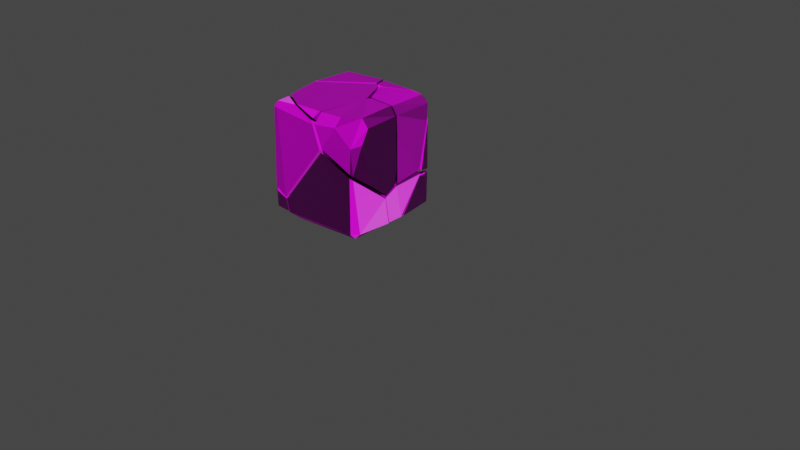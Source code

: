 # Source: crispy.blend  (saved by Blender 2.82.7; exported with 4.5.12 LTS)
import bpy
from mathutils import Matrix  # noqa: F401  (used for matrix-valued properties, if any)

bpy.ops.wm.read_factory_settings(use_empty=True)
scene = bpy.context.scene
scene.name = 'Scene'

# ---- collections
col_collection = bpy.data.collections.new('Collection'); scene.collection.children.link(col_collection)
col_help_design = bpy.data.collections.new('Help_design'); scene.collection.children.link(col_help_design)

# ---- images (referenced by path relative to the original .blend; pixels are not part of the script)
import os
ASSET_DIR = os.environ.get("B2B_ASSET_DIR", "")  # directory of the original .blend (textures are referenced by path, not embedded)
HERE = os.path.dirname(os.path.abspath(__file__))  # packed textures are extracted next to this script under _unpacked/

def load_image(name, relpath, width, height, colorspace="sRGB"):
    """Load a texture the original file referenced (path relative to the .blend, or extracted next to this script)."""
    p = next((c for c in (os.path.join(HERE, relpath), os.path.join(ASSET_DIR, relpath)) if relpath and os.path.exists(c)), "")
    if p:
        img = bpy.data.images.load(p, check_existing=True)
        img.name = name
    else:  # same state as the original file: an image datablock whose file is absent (Cycles renders it pink)
        img = bpy.data.images.new(name, width, height)
        img.source = "FILE"
        img.filepath = "//" + (relpath or name)
    img.colorspace_settings.name = colorspace
    return img
img_rock_jpg = load_image('rock.jpg', 'Textures/rock.jpg', 1024, 1024, 'sRGB')
img_specularmap_png = load_image('SpecularMap.png', 'Textures/SpecularMap.png', 1024, 1024, 'sRGB')
img_normalmap_png = load_image('NormalMap.png', 'Textures/NormalMap.png', 1024, 1024, 'sRGB')

# ---- materials (node trees are filled in below, after node groups)
mat_stone = bpy.data.materials.new('Stone')
mat_stone.use_transparent_shadow = False

# ---- material node trees
mat_stone.use_nodes = True; mat_stone.node_tree.nodes.clear()
_N = mat_stone.node_tree.nodes; _L = mat_stone.node_tree.links
n0 = _N.new('ShaderNodeOutputMaterial'); n0.name = 'Material Output'; n0.location = (300, 300)
n1 = _N.new('ShaderNodeBsdfPrincipled'); n1.name = 'Principled BSDF'; n1.location = (10, 300)
n1.distribution = 'GGX'
n1.subsurface_method = 'BURLEY'
n1.inputs[3].default_value = 1.45
n1.inputs[27].default_value = (0.0, 0.0, 0.0, 1.0)
n1.inputs[28].default_value = 1.0
n2 = _N.new('ShaderNodeTexImage'); n2.name = 'Image Texture'; n2.location = (-442, 399)
n2.image = img_rock_jpg
n2.interpolation = 'Closest'
n3 = _N.new('ShaderNodeTexImage'); n3.name = 'Image Texture.002'; n3.location = (-447, 131)
n3.image = img_specularmap_png
n4 = _N.new('ShaderNodeTexImage'); n4.name = 'Image Texture.001'; n4.location = (-647, -161)
n4.image = img_normalmap_png
n5 = _N.new('ShaderNodeNormalMap'); n5.name = 'Normal Map'; n5.location = (-279, -154)
_L.new(n1.outputs[0], n0.inputs[0])
_L.new(n2.outputs[0], n1.inputs[0])
_L.new(n4.outputs[0], n5.inputs[1])
_L.new(n3.outputs[0], n1.inputs[13])
_L.new(n5.outputs[0], n1.inputs[5])
n0.is_active_output = True

# ---- world
world_world = bpy.data.worlds.new('World'); scene.world = world_world
world_world.use_nodes = True; world_world.node_tree.nodes.clear()
_N = world_world.node_tree.nodes; _L = world_world.node_tree.links
n0 = _N.new('ShaderNodeOutputWorld'); n0.name = 'World Output'; n0.location = (300, 300)
n1 = _N.new('ShaderNodeBackground'); n1.name = 'Background'; n1.location = (10, 300)
n1.inputs[0].default_value = (0.05088, 0.05088, 0.05088, 1.0)
_L.new(n1.outputs[0], n0.inputs[0])
n0.is_active_output = True
world_world.color = (0.05088, 0.05088, 0.05088)
world_world.use_sun_shadow = False
world_world.sun_shadow_jitter_overblur = 0.0

# ---- meshes
me_cube_cell_063 = bpy.data.meshes.new('Cube_cell.063')
me_cube_cell_063.from_pydata([(0.04319, 0.03972, 0.7351), (-0.03106, -0.1493, 0.6955), (-0.2875, -0.02109, 0.7088), (-0.04456, 0.1719, 0.7595), (-0.002516, 0.1532, 0.755), (0.1629, -0.01742, 0.9454), (0.05775, 0.2654, 0.9569), (-0.3727, -0.2689, 0.9381), (-0.4351, -0.1743, 0.879), (0.05609, -0.3984, 0.9409), (0.02074, -0.4395, 0.8908), (0.01109, 0.2906, 0.9539), (0.1524, 0.04031, 0.9533), (-0.3969, 0.02022, 0.9558), (-0.4555, -0.03987, 0.8836), (-0.4643, -0.09069, 0.8021), (-0.1789, -0.4004, 0.9422)], [], [(10, 16, 7, 8, 15, 2, 1), (13, 14, 8, 7), (5, 9, 10, 1, 0), (4, 0, 1, 2, 3), (16, 10, 9), (13, 2, 15, 14), (8, 14, 15), (13, 12, 6, 11), (11, 6, 4, 3), (6, 12, 0, 4), (16, 12, 13, 7), (9, 5, 12, 16), (11, 3, 2, 13), (12, 5, 0)])
_k = set([(5, 9), (5, 12), (6, 11), (6, 12), (7, 8), (7, 16), (8, 15), (9, 10), (10, 16), (11, 13), (13, 14), (14, 15)])
me_cube_cell_063.attributes.new('sharp_edge', 'BOOLEAN', 'EDGE').data.foreach_set('value', [ (min(e.vertices), max(e.vertices)) in _k for e in me_cube_cell_063.edges])
_uv = me_cube_cell_063.uv_layers.new(name='UVMap')
_uv.uv.foreach_set('vector', [0.9256, 0.4196, 0.7512, 0.3919, 0.5926, 0.2752, 0.5551, 0.1744, 0.5482, 0.07597, 0.7128, 0.008147, 0.9256, 0.1222, 0.2915, 0.4106, 0.263, 0.4614, 0.1802, 0.4676, 0.1106, 0.4054, 0.2504, 0.6022, 0.2504, 0.9351, 0.2045, 0.9771, 0.006162, 0.7554, 0.04194, 0.5851, 0.7451, 0.5185, 0.8147, 0.4407, 0.9879, 0.424, 0.9879, 0.6654, 0.7465, 0.5573, 0.0318, 0.2692, -0.007048, 0.1352, 0.03679, 0.113, 0.7479, 0.5753, 0.5282, 0.6429, 0.6062, 0.4829, 0.6832, 0.5083, 0.1802, 0.4676, 0.263, 0.4614, 0.2311, 0.539, 0.2915, 0.4106, 0.33, 0.05578, 0.4783, 0.1221, 0.4942, 0.1536, 0.4977, 0.6486, 0.515, 0.6898, 0.3268, 0.7595, 0.3148, 0.7226, 0.515, 0.6898, 0.515, 0.8952, 0.3123, 0.8628, 0.3268, 0.7595, 0.0318, 0.2692, 0.33, 0.05578, 0.2915, 0.4106, 0.1106, 0.4054, 0.03679, 0.113, 0.2916, 0.04734, 0.33, 0.05578, 0.0318, 0.2692, 0.7653, 0.9867, 0.5879, 0.9006, 0.5282, 0.6429, 0.7479, 0.5753, 0.515, 0.8952, 0.505, 0.944, 0.3123, 0.8628])
me_cube_cell_063.materials.append(mat_stone)
me_cube_cell_063.use_remesh_fix_poles = True
me_cube_cell_063.use_remesh_preserve_attributes = False
me_cube_cell_063.use_mirror_vertex_groups = False
me_cube_cell_063.update()
me_cube_cell_064 = bpy.data.meshes.new('Cube_cell.064')
me_cube_cell_064.from_pydata([(-0.396, -0.3991, -0.0007369), (-0.3929, -0.447, 0.04004), (-0.4499, -0.3952, 0.04063), (-0.3354, -0.1318, 0.3799), (-0.1487, -0.2744, 0.2632), (-0.4523, -0.3984, 0.2076), (-0.2499, -0.4701, 0.04501), (-0.2818, -0.4639, 0.1458), (-0.1819, -0.4185, -0.002289), (-0.3148, 0.3826, -0.002264), (-0.3958, 0.3802, -0.001752), (-0.3476, 0.3957, 0.02513), (-0.4782, -0.2228, 0.3494), (-0.4361, 0.2518, 0.04643), (0.04257, -0.195, 0.001256), (-0.3854, -0.4478, 0.1738)], [], [(10, 9, 14, 8, 0), (0, 1, 2), (1, 15, 5, 2), (0, 8, 6, 1), (15, 7, 4, 3, 12, 5), (8, 14, 4, 7, 6), (12, 13, 2, 5), (10, 13, 12, 3, 11), (13, 10, 0, 2), (6, 7, 15, 1), (10, 11, 9), (14, 9, 11, 3, 4)])
_k = set([(5, 12), (5, 15), (6, 7), (6, 8), (7, 15), (8, 14), (9, 11), (9, 14), (10, 11), (10, 13), (12, 13)])
me_cube_cell_064.attributes.new('sharp_edge', 'BOOLEAN', 'EDGE').data.foreach_set('value', [ (min(e.vertices), max(e.vertices)) in _k for e in me_cube_cell_064.edges])
_uv = me_cube_cell_064.uv_layers.new(name='UVMap')
_uv.uv.foreach_set('vector', [0.9872, 0.586, 0.929, 0.5878, 0.6716, 0.1721, 0.8331, 0.0112, 0.9872, 0.02517, 0.9435, 0.7751, 0.8994, 0.7835, 0.915, 0.7309, 0.8994, 0.7835, 0.8071, 0.7692, 0.796, 0.7047, 0.915, 0.7309, 0.9435, 0.7751, 0.9435, 0.9297, 0.8901, 0.8841, 0.8994, 0.7835, 0.3924, 0.7227, 0.4303, 0.6544, 0.6119, 0.6987, 0.6119, 0.8874, 0.4912, 0.9152, 0.3894, 0.7872, 0.2052, 0.02698, 0.3513, 0.2021, 0.112, 0.2249, 0.07344, 0.04203, 0.1391, 0.00333, 0.6685, 0.5246, 0.3561, 0.3032, 0.797, 0.3009, 0.7982, 0.4223, 0.2644, 0.2627, 0.3561, 0.3032, 0.6685, 0.5246, 0.6216, 0.5369, 0.2705, 0.3067, 0.3561, 0.3032, 0.2644, 0.2627, 0.7988, 0.253, 0.797, 0.3009, 0.8901, 0.8841, 0.8156, 0.8518, 0.8071, 0.7692, 0.8994, 0.7835, 0.2644, 0.2627, 0.2705, 0.3067, 0.2116, 0.257, 0.3513, 0.2021, 0.3513, 0.6909, 0.3263, 0.7112, 0.008054, 0.3825, 0.112, 0.2249])
me_cube_cell_064.materials.append(mat_stone)
me_cube_cell_064.use_remesh_fix_poles = True
me_cube_cell_064.use_remesh_preserve_attributes = False
me_cube_cell_064.use_mirror_vertex_groups = False
me_cube_cell_064.update()
me_cube_cell_049 = bpy.data.meshes.new('Cube_cell.049')
me_cube_cell_049.from_pydata([(0.3938, 0.388, 0.9305), (0.4565, 0.3901, 0.8727), (0.07198, 0.05772, 0.7242), (0.03126, 0.1717, 0.7457), (0.1789, 0.04336, 0.9537), (0.4834, -0.009922, 0.3385), (0.2955, 0.3976, 0.94), (0.45, 0.3876, 0.7286), (0.3855, 0.4296, 0.8955), (0.4798, 0.2591, 0.3578), (0.07173, 0.2674, 0.9481), (0.4033, 0.02162, 0.9462), (0.4562, 0.01463, 0.8837), (0.4673, 0.007226, 0.7192)], [], [(5, 2, 3, 9), (11, 12, 1, 0), (6, 10, 4, 11, 0), (1, 7, 8, 0), (4, 10, 3, 2), (8, 6, 0), (4, 2, 13, 12, 11), (6, 8, 7, 9, 3, 10), (12, 13, 7, 1), (5, 9, 7, 13), (13, 2, 5)])
_k = set([(4, 10), (4, 11), (5, 13), (6, 8), (6, 10), (7, 8), (7, 9), (11, 12), (12, 13)])
me_cube_cell_049.attributes.new('sharp_edge', 'BOOLEAN', 'EDGE').data.foreach_set('value', [ (min(e.vertices), max(e.vertices)) in _k for e in me_cube_cell_049.edges])
_uv = me_cube_cell_049.uv_layers.new(name='UVMap')
_uv.uv.foreach_set('vector', [0.2635, 0.5732, 0.3511, 0.1145, 0.4475, 0.08421, 0.4852, 0.5756, 0.5455, 0.945, 0.4718, 0.9487, 0.4789, 0.6553, 0.5455, 0.6424, 0.6087, 0.9013, 0.7055, 0.7116, 0.8944, 0.7893, 0.9223, 0.9727, 0.6209, 0.982, 0.4789, 0.6553, 0.3669, 0.63, 0.5172, 0.5995, 0.5455, 0.6424, 0.8944, 0.7893, 0.7055, 0.7116, 0.8227, 0.5658, 0.9223, 0.5827, 0.5756, 0.9814, 0.6087, 0.9013, 0.6209, 0.982, 0.1678, 0.01514, 0.3511, 0.1145, 0.08973, 0.3121, 0.01733, 0.1973, 0.02217, 0.13, 0.5657, 0.3781, 0.5529, 0.2924, 0.6572, 0.183, 0.9382, 0.02252, 0.8654, 0.51, 0.6839, 0.5552, 0.4718, 0.9487, 0.3348, 0.9447, 0.3669, 0.63, 0.4789, 0.6553, 0.01803, 0.9353, 0.05081, 0.7137, 0.3669, 0.63, 0.3348, 0.9447, 0.08973, 0.3121, 0.3511, 0.1145, 0.2635, 0.5732])
me_cube_cell_049.materials.append(mat_stone)
me_cube_cell_049.use_remesh_fix_poles = True
me_cube_cell_049.use_remesh_preserve_attributes = False
me_cube_cell_049.use_mirror_vertex_groups = False
me_cube_cell_049.update()
me_cube_cell_050 = bpy.data.meshes.new('Cube_cell.050')
me_cube_cell_050.from_pydata([(-0.3668, -0.4355, 0.8797), (-0.3745, -0.4064, 0.9254), (-0.4571, -0.2154, 0.3698), (-0.1436, -0.286, 0.2806), (0.06478, -0.2704, 0.5451), (-0.3362, -0.1429, 0.4093), (-0.3358, -0.02926, 0.6781), (-0.03286, -0.17, 0.6951), (-0.2979, -0.03776, 0.7037), (-0.3706, -0.2937, 0.9294), (-0.1932, -0.4075, 0.937), (-0.4071, -0.4212, 0.8741), (0.0348, -0.4627, 0.8509), (0.1121, -0.4748, 0.6681), (-0.4354, -0.193, 0.8773), (-0.4083, -0.3986, 0.8918), (-0.4595, -0.06317, 0.749), (0.01095, -0.4513, 0.8777), (-0.2826, -0.4664, 0.1598), (-0.417, -0.4328, 0.2)], [], [(16, 2, 19, 11), (0, 1, 11), (1, 9, 14, 15), (18, 13, 12, 0, 19), (2, 5, 3, 18, 19), (0, 11, 19), (13, 18, 3, 4), (16, 6, 5, 2), (12, 17, 10, 1, 0), (9, 10, 17, 7, 8, 6, 16, 14), (10, 9, 1), (4, 7, 17, 12, 13), (4, 3, 5, 6, 8, 7), (15, 11, 1), (14, 16, 11, 15)])
_k = set([(9, 10), (9, 14), (10, 17), (11, 15), (11, 19), (12, 13), (12, 17), (13, 18), (14, 16), (18, 19)])
me_cube_cell_050.attributes.new('sharp_edge', 'BOOLEAN', 'EDGE').data.foreach_set('value', [ (min(e.vertices), max(e.vertices)) in _k for e in me_cube_cell_050.edges])
_uv = me_cube_cell_050.uv_layers.new(name='UVMap')
_uv.uv.foreach_set('vector', [0.1753, 0.3975, 0.2314, 0.1435, 0.3618, 0.02826, 0.3451, 0.5002, 0.403, 0.5056, 0.396, 0.5451, 0.3451, 0.5002, 0.396, 0.5451, 0.292, 0.5605, 0.233, 0.4939, 0.3328, 0.5131, 0.4656, 0.006535, 0.7358, 0.3549, 0.6819, 0.4837, 0.403, 0.5056, 0.3618, 0.02826, 0.07509, 1.348, -0.001194, 1.412, -0.1487, 1.304, -0.07498, 1.144, 0.02132, 1.165, 0.403, 0.5056, 0.3451, 0.5002, 0.3618, 0.02826, 0.663, 1.344, 0.5858, 1.778, 0.4816, 1.635, 0.5084, 1.406, 0.1335, 1.623, 0.03238, 1.605, -0.001194, 1.412, 0.07509, 1.348, 0.6819, 0.4837, 0.6649, 0.507, 0.5241, 0.5547, 0.396, 0.5451, 0.403, 0.5056, 0.327, 0.9344, 0.2055, 1.013, 0.05757, 1.027, 0.06754, 0.796, 0.2504, 0.708, 0.2736, 0.6861, 0.3651, 0.7274, 0.3651, 0.8535, 0.5241, 0.5547, 0.3971, 0.6236, 0.396, 0.5451, 0.5084, 1.406, 0.439, 1.284, 0.6481, 1.184, 0.658, 1.208, 0.663, 1.344, -0.2894, 1.494, -0.1487, 1.304, -0.001194, 1.412, 0.03238, 1.605, 0.005961, 1.624, -0.2023, 1.611, 0.3328, 0.5131, 0.3451, 0.5002, 0.396, 0.5451, 0.233, 0.4939, 0.1753, 0.3975, 0.3451, 0.5002, 0.3328, 0.5131])
me_cube_cell_050.materials.append(mat_stone)
me_cube_cell_050.use_remesh_fix_poles = True
me_cube_cell_050.use_remesh_preserve_attributes = False
me_cube_cell_050.use_mirror_vertex_groups = False
me_cube_cell_050.update()
me_cube_cell_053 = bpy.data.meshes.new('Cube_cell.053')
me_cube_cell_053.from_pydata([(-0.3879, 0.4059, 0.9385), (-0.387, 0.4687, 0.8782), (-0.4345, 0.4041, 0.8761), (-0.04095, 0.2083, 0.77), (-0.295, 0.01794, 0.7138), (-0.3311, 0.01487, 0.6984), (-0.3795, 0.4687, 0.5357), (-0.285, 0.469, 0.5019), (-0.4411, 0.4086, 0.5655), (-0.0201, 0.4087, 0.9537), (-0.4596, -0.024, 0.8812), (-0.153, 0.4687, 0.5595), (-0.3099, 0.4692, 0.501), (-0.05534, 0.4687, 0.8884), (0.00241, 0.3132, 0.9553), (-0.399, 0.04013, 0.9547), (-0.4707, -0.06347, 0.8012), (-0.4627, -0.0336, 0.7566)], [], [(2, 10, 15, 0), (0, 1, 2), (15, 14, 9, 0), (11, 7, 12, 6), (1, 6, 8, 2), (8, 10, 2), (13, 9, 14, 3, 11), (9, 13, 1), (17, 8, 6, 12, 7, 5), (4, 5, 7, 11, 3), (16, 17, 5, 4), (4, 3, 14, 15, 10, 16), (0, 9, 1), (17, 16, 10, 8), (13, 11, 6, 1)])
_k = set([(6, 8), (6, 12), (7, 11), (7, 12), (8, 17), (9, 13), (9, 14), (10, 15), (10, 16), (11, 13), (14, 15), (16, 17)])
me_cube_cell_053.attributes.new('sharp_edge', 'BOOLEAN', 'EDGE').data.foreach_set('value', [ (min(e.vertices), max(e.vertices)) in _k for e in me_cube_cell_053.edges])
_uv = me_cube_cell_053.uv_layers.new(name='UVMap')
_uv.uv.foreach_set('vector', [0.9859, 0.9916, 0.6229, 0.994, 0.676, 0.9259, 0.9807, 0.9347, 0.9807, 0.9347, 1.05, 0.9333, 0.9859, 0.9916, 0.676, 0.9259, 0.8518, 0.6542, 0.9158, 0.6687, 0.9807, 0.9347, -0.2752, 0.1283, -0.1591, 0.08061, -0.1374, 0.08029, -0.07739, 0.1119, 0.5381, 0.9381, 0.2398, 0.9495, 0.264, 0.874, 0.5347, 0.8683, 0.264, 0.874, 0.5362, 0.4946, 0.5347, 0.8683, 0.4359, 0.08642, 0.4877, 0.1514, 0.4782, 0.2364, 0.298, 0.2944, 0.1425, 0.02892, 0.9158, 0.6687, 0.9748, 0.705, 1.05, 0.9333, 0.6582, 0.2474, 0.7775, 0.6502, 0.7494, 0.7244, 0.6897, 0.7566, 0.6687, 0.7621, 0.5654, 0.3416, 0.06794, 0.4556, 0.03366, 0.457, 0.01712, 0.02426, 0.1425, 0.02892, 0.298, 0.2944, 0.6526, 0.2004, 0.6582, 0.2474, 0.5654, 0.3416, 0.5311, 0.34, 0.8279, 0.2789, 0.8694, 0.04996, 1.01, -0.01865, 1.01, 0.3317, 0.9558, 0.3941, 0.895, 0.4167, 0.9807, 0.9347, 0.9158, 0.6687, 1.05, 0.9333, 0.4275, 0.487, 0.4661, 0.4596, 0.5362, 0.4946, 0.264, 0.874, -0.3665, 0.4129, -0.2752, 0.1283, -0.07739, 0.1119, -0.07739, 0.4104])
me_cube_cell_053.materials.append(mat_stone)
me_cube_cell_053.use_remesh_fix_poles = True
me_cube_cell_053.use_remesh_preserve_attributes = False
me_cube_cell_053.use_mirror_vertex_groups = False
me_cube_cell_053.update()
me_cube_cell_054 = bpy.data.meshes.new('Cube_cell.054')
me_cube_cell_054.from_pydata([(0.06823, 0.02716, 0.7353), (-0.002791, -0.1648, 0.7049), (0.2106, 0.02129, 0.9588), (0.4057, -0.0008546, 0.9541), (0.4642, -0.007103, 0.8881), (0.4821, -0.01828, 0.4477), (0.4884, -0.1523, 0.2934), (0.4867, -0.05282, 0.336), (0.4644, -0.3232, 0.884), (0.3955, -0.3094, 0.9452), (0.271, -0.4013, 0.9482), (0.2503, -0.4482, 0.8722), (0.1832, -0.003949, 0.9604), (0.04893, -0.4552, 0.8523), (0.07746, -0.4025, 0.9426), (0.4689, -0.3974, 0.7738), (0.3962, -0.4426, 0.7403), (0.1364, -0.4749, 0.6852), (0.3972, -0.4557, 0.5411), (0.4136, -0.4398, 0.5226), (0.1031, -0.2588, 0.5545), (0.4843, -0.2791, 0.3944), (0.4771, -0.338, 0.5707), (0.4721, -0.1918, 0.6941)], [], [(14, 12, 0, 1), (4, 8, 23), (15, 16, 18, 19), (16, 15, 8, 9), (4, 3, 9, 8), (1, 0, 7, 6, 20), (2, 3, 4, 5, 0, 12), (11, 10, 14, 13), (18, 17, 20, 21, 19), (18, 16, 11, 13, 17), (3, 2, 12, 14, 10, 9), (7, 0, 5), (17, 13, 1, 20), (21, 22, 15, 19), (22, 5, 23), (11, 16, 9, 10), (15, 22, 23, 8), (21, 20, 6), (7, 5, 22, 21, 6), (5, 4, 23), (13, 14, 1)])
_k = set([(2, 3), (2, 12), (3, 4), (4, 5), (5, 7), (6, 7), (6, 21), (8, 9), (8, 15), (9, 10), (10, 11), (11, 16), (12, 14), (13, 14), (13, 17), (15, 16), (17, 18), (19, 21)])
me_cube_cell_054.attributes.new('sharp_edge', 'BOOLEAN', 'EDGE').data.foreach_set('value', [ (min(e.vertices), max(e.vertices)) in _k for e in me_cube_cell_054.edges])
_uv = me_cube_cell_054.uv_layers.new(name='UVMap')
_uv.uv.foreach_set('vector', [0.2798, 0.7227, 0.5702, 0.656, 0.605, 0.8365, 0.4653, 0.8895, 0.6695, 0.4008, 0.4412, 0.4014, 0.534, 0.2628, 0.3744, 0.3338, 0.3002, 0.3119, 0.3056, 0.1684, 0.3232, 0.1563, 0.3002, 0.3119, 0.3744, 0.3338, 0.3234, 0.3864, 0.3469, 0.4829, 0.5731, 0.4318, 0.5776, 0.4955, 0.3469, 0.4829, 0.3234, 0.3864, 0.9913, 0.5969, 1.147, 0.5918, 1.147, 1.023, 1.071, 1.055, 0.9501, 0.7363, 0.818, 0.007116, 0.9595, 0.01663, 0.9998, 0.06609, 0.9998, 0.3843, 0.7085, 0.164, 0.792, 0.0001912, 0.1944, 0.4037, 0.213, 0.4667, 0.07249, 0.4681, 0.05435, 0.3919, 0.7948, 0.9311, 0.7738, 0.7103, 0.9501, 0.7363, 0.9512, 1.03, 0.8091, 0.9477, 0.3056, 0.1684, 0.3002, 0.3119, 0.1944, 0.4037, 0.05435, 0.3919, 0.1124, 0.2678, 0.5776, 0.4955, 0.589, 0.6368, 0.5702, 0.656, 0.2798, 0.7227, 0.2855, 0.5831, 0.3469, 0.4829, 0.9996, 0.4687, 0.7085, 0.164, 0.9998, 0.3843, 0.7738, 0.7103, 0.7547, 0.575, 0.9913, 0.5969, 0.9501, 0.7363, 0.4675, 0.04741, 0.4272, 0.1754, 0.3864, 0.3226, 0.3408, 0.1401, 0.4272, 0.1754, 0.6564, 0.0828, 0.534, 0.2628, 0.1944, 0.4037, 0.3002, 0.3119, 0.3469, 0.4829, 0.213, 0.4667, 0.3864, 0.3226, 0.4272, 0.1754, 0.534, 0.2628, 0.4412, 0.4014, 0.9512, 1.03, 0.9501, 0.7363, 1.071, 1.055, 0.6301, 0.002488, 0.6564, 0.0828, 0.4272, 0.1754, 0.4675, 0.04741, 0.5578, -0.0271, 0.6564, 0.0828, 0.6695, 0.4008, 0.534, 0.2628, 0.7547, 0.575, 0.763, 0.4974, 0.9913, 0.5969])
me_cube_cell_054.materials.append(mat_stone)
me_cube_cell_054.use_remesh_fix_poles = True
me_cube_cell_054.use_remesh_preserve_attributes = False
me_cube_cell_054.use_mirror_vertex_groups = False
me_cube_cell_054.update()
me_cube_cell_055 = bpy.data.meshes.new('Cube_cell.055')
me_cube_cell_055.from_pydata([(0.4085, 0.3919, -0.002323), (0.3926, 0.446, 0.02803), (0.4521, 0.3903, 0.02838), (0.3842, 0.467, 0.2548), (0.2069, 0.4721, 0.03286), (0.3097, 0.4628, 0.2206), (0.2322, 0.4, -0.004346), (0.2139, 0.4364, 0.00341), (0.451, 0.3992, 0.2747), (0.4678, 0.3402, 0.2909), (0.4652, 0.2863, 0.2934), (0.4204, 0.1215, -0.003478), (0.4917, 0.04767, 0.03852)], [], [(2, 12, 11, 0), (0, 1, 2), (0, 6, 7, 4, 1), (10, 9, 3, 5), (9, 8, 3), (11, 6, 0), (4, 5, 3, 1), (3, 8, 2, 1), (12, 2, 8, 9, 10), (4, 7, 6, 11, 12, 10, 5)])
_k = set([(3, 5), (3, 8), (4, 5), (4, 7), (6, 7), (6, 11), (8, 9), (9, 10), (10, 12), (11, 12)])
me_cube_cell_055.attributes.new('sharp_edge', 'BOOLEAN', 'EDGE').data.foreach_set('value', [ (min(e.vertices), max(e.vertices)) in _k for e in me_cube_cell_055.edges])
_uv = me_cube_cell_055.uv_layers.new(name='UVMap')
_uv.uv.foreach_set('vector', [0.8902, 0.4153, 0.6635, 0.4335, 0.714, 0.3806, 0.8893, 0.3805, 0.8893, 0.3805, 0.9309, 0.3784, 0.8902, 0.4153, 0.8893, 0.3805, 0.9068, 0.2664, 0.933, 0.2567, 0.9645, 0.2566, 0.9309, 0.3784, 0.4228, 0.6011, 0.4548, 0.661, 0.4233, 0.8549, 0.3287, 0.8962, 0.3623, 0.3248, 0.4093, 0.303, 0.486, 0.3052, 0.714, 0.3806, 0.9068, 0.2664, 0.8893, 0.3805, 0.8261, 0.945, 0.5866, 0.8215, 0.5401, 0.7293, 0.8261, 0.7091, 0.486, 0.3052, 0.4093, 0.303, 0.4063, 0.1152, 0.4739, 0.1166, 0.1302, 0.119, 0.4063, 0.1152, 0.4093, 0.303, 0.3623, 0.3248, 0.3191, 0.3258, 0.07335, 0.9825, 0.03157, 0.941, 0.01915, 0.8905, 0.0132, 0.4675, 0.06844, 0.3395, 0.4228, 0.6011, 0.3287, 0.8962])
me_cube_cell_055.materials.append(mat_stone)
me_cube_cell_055.use_remesh_fix_poles = True
me_cube_cell_055.use_remesh_preserve_attributes = False
me_cube_cell_055.use_mirror_vertex_groups = False
me_cube_cell_055.update()
me_cube_cell_056 = bpy.data.meshes.new('Cube_cell.056')
me_cube_cell_056.from_pydata([(0.1602, 0.4746, 0.0328), (-0.312, -0.1155, 0.3933), (-0.1204, -0.266, 0.2712), (-0.01563, 0.1823, 0.7362), (0.0859, -0.2521, 0.527), (-0.2713, -0.01935, 0.6897), (-0.01457, -0.1464, 0.6759), (0.072, 0.04275, 0.7069), (0.2878, 0.4607, 0.2224), (-0.2917, 0.4529, 0.03824), (-0.1367, 0.4776, 0.5225), (-0.286, 0.4605, 0.4753), (0.179, 0.3971, -0.002472), (0.476, 0.2784, 0.317), (0.4902, 0.02635, 0.04087), (0.4786, -0.1448, 0.2623), (-0.2685, 0.394, -0.00236), (0.4846, -0.02186, 0.3191), (0.4851, -0.1129, 0.04309), (0.4141, -0.1201, -0.002198), (0.3962, 0.1249, -0.003368), (0.04088, -0.1398, -0.00288), (0.1441, 0.2247, 0.5803), (0.1568, 0.1745, 0.5916)], [], [(4, 2, 21), (11, 9, 16, 1, 5), (7, 6, 4, 15, 17), (7, 17, 13, 23), (0, 12, 16, 9), (5, 3, 10, 11), (1, 2, 4, 6, 5), (13, 14, 20, 12, 0, 8), (5, 6, 7, 3), (20, 14, 18, 19), (0, 9, 11, 10, 8), (21, 16, 12, 20, 19), (14, 13, 17), (16, 21, 2, 1), (8, 10, 3, 22), (13, 8, 22), (7, 23, 22, 3), (13, 22, 23), (18, 14, 17, 15), (15, 4, 21, 19, 18)])
_k = set([(0, 8), (8, 10), (9, 11), (9, 16), (10, 11), (12, 20), (13, 14), (13, 17), (13, 23), (14, 20), (15, 17), (15, 18), (16, 21), (18, 19), (19, 21)])
me_cube_cell_056.attributes.new('sharp_edge', 'BOOLEAN', 'EDGE').data.foreach_set('value', [ (min(e.vertices), max(e.vertices)) in _k for e in me_cube_cell_056.edges])
_uv = me_cube_cell_056.uv_layers.new(name='UVMap')
_uv.uv.foreach_set('vector', [0.477, 0.07289, 0.5535, 0.2244, 0.4598, 0.3726, 0.741, 0.1432, 0.9276, 0.0002373, 0.9657, 0.01355, 0.9657, 0.3611, 0.8067, 0.418, 0.181, 0.3174, 0.08071, 0.3642, 0.0002373, 0.2758, 0.0642, 0.0002373, 0.1412, 0.01749, 0.181, 0.3174, 0.1412, 0.01749, 0.3147, 0.02323, 0.2504, 0.2494, 0.542, 0.6128, 0.5339, 0.5644, 0.7854, 0.5757, 0.7965, 0.6165, 0.1689, 0.5044, 0.2468, 0.3577, 0.4386, 0.3797, 0.4593, 0.4673, 0.6975, 0.2078, 0.5535, 0.2244, 0.477, 0.07289, 0.575, 0.0002373, 0.7405, 0.02874, 0.4385, 0.9612, 0.6402, 1.188, 0.5365, 1.24, 0.2569, 1.28, 0.1926, 1.251, 0.2414, 1.071, 0.1689, 0.5044, 0.08071, 0.3642, 0.181, 0.3174, 0.2468, 0.3577, 0.1954, 0.634, 0.2492, 0.579, 0.3241, 0.5817, 0.3273, 0.627, 0.542, 0.6128, 0.7965, 0.6165, 0.7926, 0.8625, 0.7081, 0.8889, 0.4696, 0.7193, 0.334, 0.8278, 0.04382, 0.9884, 0.04685, 0.7479, 0.1954, 0.634, 0.3273, 0.627, 0.6402, 1.188, 0.4385, 0.9612, 0.6821, 0.9627, 0.7405, 0.5573, 0.4598, 0.3726, 0.5535, 0.2244, 0.6975, 0.2078, 0.4593, 0.08714, 0.4386, 0.3797, 0.2468, 0.3577, 0.2788, 0.2526, 0.3147, 0.02323, 0.4593, 0.08714, 0.2788, 0.2526, 0.181, 0.3174, 0.2504, 0.2494, 0.2788, 0.2526, 0.2468, 0.3577, 0.3147, 0.02323, 0.2788, 0.2526, 0.2504, 0.2494, 0.7532, 1.187, 0.6402, 1.188, 0.6821, 0.9627, 0.7813, 1.01, 0.8162, 0.798, 1.041, 0.6649, 1.041, 0.957, 0.8403, 0.943, 0.8034, 0.9165])
me_cube_cell_056.materials.append(mat_stone)
me_cube_cell_056.use_remesh_fix_poles = True
me_cube_cell_056.use_remesh_preserve_attributes = False
me_cube_cell_056.use_mirror_vertex_groups = False
me_cube_cell_056.update()
me_cube_cell_057 = bpy.data.meshes.new('Cube_cell.057')
me_cube_cell_057.from_pydata([(-0.4345, 0.4016, 0.04615), (-0.3814, 0.4466, 0.04887), (-0.3837, -0.1098, 0.407), (-0.3641, 0.006511, 0.6659), (-0.3095, 0.4462, 0.4801), (-0.382, 0.4515, 0.516), (-0.4439, 0.4033, 0.5476), (-0.4098, 0.4073, 0.004478), (-0.4409, 0.2901, 0.05506), (-0.2951, 0.4108, 0.004302), (-0.3156, 0.4507, 0.03908), (-0.4666, -0.04133, 0.7375), (-0.4788, -0.1903, 0.3708)], [], [(7, 8, 0), (12, 11, 6), (7, 0, 1), (11, 12, 2, 3), (6, 5, 1, 0), (10, 4, 3, 2, 9), (1, 5, 4, 10), (10, 9, 7, 1), (4, 5, 6, 11, 3), (7, 9, 2, 12, 8), (8, 12, 6, 0)])
_k = set([(4, 5), (4, 10), (5, 6), (6, 11), (7, 8), (7, 9), (9, 10)])
me_cube_cell_057.attributes.new('sharp_edge', 'BOOLEAN', 'EDGE').data.foreach_set('value', [ (min(e.vertices), max(e.vertices)) in _k for e in me_cube_cell_057.edges])
_uv = me_cube_cell_057.uv_layers.new(name='UVMap')
_uv.uv.foreach_set('vector', [-0.296, 0.7889, -0.3797, 0.7467, -0.3001, 0.7543, -0.7198, 0.5161, -0.6092, 0.2562, -0.2938, 0.3966, 0.9773, 0.02024, 0.9998, 0.05718, 0.9412, 0.06239, 0.1063, 0.5937, 0.1063, 0.9269, 0.01259, 0.8707, 0.0001886, 0.6317, 0.9998, 0.479, 0.9342, 0.4516, 0.9412, 0.06239, 0.9998, 0.05718, 0.7135, 0.6242, 0.4244, 0.3914, 0.5264, 0.0001886, 0.7598, 0.05364, 0.7598, 0.6124, 0.9412, 0.06239, 0.9342, 0.4516, 0.8716, 0.4188, 0.8873, 0.04927, 0.8873, 0.04927, 0.8799, 0.0001886, 0.9773, 0.02024, 0.9412, 0.06239, 0.9844, 0.9538, 0.9174, 0.9403, 0.8716, 0.8859, 0.8962, 0.4793, 0.9844, 0.5495, 0.7754, 0.01254, 0.8712, 0.0001886, 0.8712, 0.559, 0.7729, 0.6067, 0.7601, 0.122, -0.3797, 0.7467, -0.7198, 0.5161, -0.2938, 0.3966, -0.3001, 0.7543])
me_cube_cell_057.materials.append(mat_stone)
me_cube_cell_057.use_remesh_fix_poles = True
me_cube_cell_057.use_remesh_preserve_attributes = False
me_cube_cell_057.use_mirror_vertex_groups = False
me_cube_cell_057.update()
me_cube_cell_058 = bpy.data.meshes.new('Cube_cell.058')
me_cube_cell_058.from_pydata([(-0.011, 0.208, 0.759), (0.3849, 0.4685, 0.2849), (-0.03641, 0.462, 0.8853), (0.01892, 0.3098, 0.9505), (0.4747, 0.2944, 0.3386), (-0.1219, 0.4801, 0.547), (0.2949, 0.4708, 0.2432), (0.4508, 0.4007, 0.3164), (-0.002808, 0.406, 0.948), (0.4481, 0.3988, 0.7281), (0.2886, 0.4012, 0.9393), (0.3821, 0.4345, 0.8921), (0.07074, 0.2822, 0.9514), (0.1296, 0.4645, 0.6488), (0.4569, 0.3641, 0.5987), (0.4489, 0.3994, 0.6001), (0.3832, 0.4472, 0.6655)], [], [(11, 9, 15, 16), (10, 12, 0, 11), (12, 10, 8, 3), (12, 3, 0), (5, 6, 7, 4, 0), (4, 7, 15, 14), (2, 11, 16, 13), (6, 1, 7), (5, 0, 3, 8, 2), (2, 8, 10), (11, 2, 10), (5, 13, 1, 6), (9, 11, 0, 4), (16, 15, 7, 1), (13, 5, 2), (14, 15, 9), (13, 16, 1)])
_k = set([(1, 6), (1, 7), (2, 5), (2, 8), (3, 8), (3, 12), (4, 7), (4, 14), (5, 6), (9, 11), (9, 14), (10, 11), (10, 12)])
me_cube_cell_058.attributes.new('sharp_edge', 'BOOLEAN', 'EDGE').data.foreach_set('value', [ (min(e.vertices), max(e.vertices)) in _k for e in me_cube_cell_058.edges])
_uv = me_cube_cell_058.uv_layers.new(name='UVMap')
_uv.uv.foreach_set('vector', [0.07002, 0.4781, 0.01468, 0.3609, 0.01288, 0.2689, 0.07211, 0.315, 0.854, 0.6627, 0.7819, 0.8447, 0.6077, 0.8873, 0.8475, 0.565, 0.7819, 0.8447, 0.854, 0.6627, 0.8826, 0.9163, 0.7959, 0.8895, 0.7819, 0.8447, 0.7959, 0.8895, 0.6077, 0.8873, 0.9998, 0.02197, 0.9998, 0.3928, 0.8961, 0.4771, 0.8181, 0.4595, 0.7403, 0.0001508, -0.06944, 0.08285, 0.008406, 0.06491, 0.01288, 0.2689, -0.01315, 0.2685, 0.3716, 0.4776, 0.07002, 0.4781, 0.07211, 0.315, 0.255, 0.3055, 0.9998, 0.3928, 0.9641, 0.4545, 0.8961, 0.4771, 0.1954, 0.5614, 0.1954, 0.8218, 0.04137, 0.8541, 0.0001508, 0.7964, 0.01128, 0.7323, 0.3716, 0.4776, 0.384, 0.5168, 0.1351, 0.523, 0.07002, 0.4781, 0.3716, 0.4776, 0.1351, 0.523, 0.4372, 0.2351, 0.255, 0.3055, 0.07588, 0.0409, 0.1411, 0.01198, 0.7205, 0.4795, 0.8475, 0.565, 0.6077, 0.8873, 0.3917, 0.3809, 0.07211, 0.315, 0.01288, 0.2689, 0.008406, 0.06491, 0.07588, 0.0409, 0.255, 0.3055, 0.4372, 0.2351, 0.3716, 0.4776, -0.01315, 0.2685, 0.01288, 0.2689, 0.01468, 0.3609, 0.255, 0.3055, 0.07211, 0.315, 0.07588, 0.0409])
me_cube_cell_058.materials.append(mat_stone)
me_cube_cell_058.use_remesh_fix_poles = True
me_cube_cell_058.use_remesh_preserve_attributes = False
me_cube_cell_058.use_mirror_vertex_groups = False
me_cube_cell_058.update()
me_cube_cell_060 = bpy.data.meshes.new('Cube_cell.060')
me_cube_cell_060.from_pydata([(0.4064, -0.4211, -0.003183), (0.4576, -0.4205, 0.04804), (0.4077, -0.473, 0.04836), (-0.1081, -0.2998, 0.2689), (0.1036, -0.2829, 0.5186), (0.4952, -0.1684, 0.2692), (0.07161, -0.2224, 0.00616), (0.1616, -0.4951, 0.6516), (0.1383, -0.4898, 0.6584), (0.4236, -0.4499, 0.4978), (-0.2231, -0.489, 0.05036), (0.4865, -0.1586, 0.2679), (0.4921, -0.1283, 0.0436), (0.4214, -0.1391, -0.002889), (0.4056, -0.4679, 0.5144), (-0.1535, -0.4387, -0.001377), (-0.2573, -0.4814, 0.1528)], [], [(14, 7, 8, 16, 10, 2), (9, 14, 2, 1), (5, 9, 1, 12, 11), (0, 1, 2), (10, 15, 0, 2), (10, 16, 3, 6, 15), (13, 0, 15, 6), (11, 12, 13, 6, 3, 4), (13, 12, 1, 0), (8, 4, 3, 16), (8, 7, 14, 9, 5, 11, 4)])
_k = set([(5, 9), (5, 11), (6, 13), (6, 15), (7, 8), (7, 14), (8, 16), (9, 14), (10, 15), (10, 16), (11, 12), (12, 13)])
me_cube_cell_060.attributes.new('sharp_edge', 'BOOLEAN', 'EDGE').data.foreach_set('value', [ (min(e.vertices), max(e.vertices)) in _k for e in me_cube_cell_060.edges])
_uv = me_cube_cell_060.uv_layers.new(name='UVMap')
_uv.uv.foreach_set('vector', [0.1033, 0.4754, 0.005254, 0.2993, 0.0002301, 0.2823, 0.3638, 0.0002301, 0.4373, 0.02483, 0.4373, 0.477, 0.6823, 0.4774, 0.7006, 0.4655, 0.7006, 0.7995, 0.6487, 0.7995, 0.4703, 0.6362, 0.6823, 0.4774, 0.6487, 0.7995, 0.4378, 0.7971, 0.4609, 0.6365, 1.103, 0.07634, 1.106, 0.01048, 1.176, 0.06089, 1.191, 0.5126, 1.134, 0.4683, 1.103, 0.07634, 1.176, 0.06089, 0.9169, 0.5546, 0.9912, 0.577, 0.9912, 0.7649, 0.7581, 0.7931, 0.8553, 0.5916, 0.9145, 0.0742, 1.103, 0.07634, 1.134, 0.4683, 0.9926, 0.3061, 0.7576, 0.3711, 0.6253, 0.4651, 0.5697, 0.4397, 0.4378, 0.2183, 0.5248, 0.0002301, 0.7576, 0.03134, 0.9145, 0.0742, 0.9113, 0.01338, 1.106, 0.01048, 1.103, 0.07634, 0.3892, 0.9717, 0.2362, 0.8756, 0.2532, 0.6413, 0.3892, 0.5116, 0.04516, 0.892, 0.03568, 0.877, 0.0002301, 0.6785, 0.008462, 0.6584, 0.2019, 0.4775, 0.2109, 0.4802, 0.2109, 0.82])
me_cube_cell_060.materials.append(mat_stone)
me_cube_cell_060.use_remesh_fix_poles = True
me_cube_cell_060.use_remesh_preserve_attributes = False
me_cube_cell_060.use_mirror_vertex_groups = False
me_cube_cell_060.update()
me_cube_001 = bpy.data.meshes.new('Cube.001')
me_cube_001.from_pydata([(-0.5, 0.5, 1.0), (-0.5, 0.5, 0.0), (0.5, -0.5, 0.0), (0.5, 0.5, 0.0), (-0.5, -0.5, 0.0), (-0.5, -0.5, 1.0), (0.5, -0.5, 1.0), (0.5, 0.5, 1.0)], [], [(3, 7, 0, 1), (2, 6, 7, 3), (4, 5, 0, 1), (2, 6, 5, 4), (1, 3, 2, 4), (7, 0, 5, 6)])
_uv = me_cube_001.uv_layers.new(name='UVMap')
_uv.uv.foreach_set('vector', [0.375, 0.75, 0.625, 0.75, 0.625, 1.0, 0.375, 1.0, 0.375, 0.0, 0.625, 0.0, 0.625, 0.25, 0.375, 0.25, 0.375, 0.0, 0.625, 0.0, 0.625, 0.25, 0.375, 0.25, 0.375, 0.75, 0.625, 0.75, 0.625, 1.0, 0.375, 1.0, 0.125, 0.5, 0.375, 0.5, 0.375, 0.75, 0.125, 0.75, 0.625, 0.5, 0.875, 0.5, 0.875, 0.75, 0.625, 0.75])
me_cube_001.use_remesh_fix_poles = True
me_cube_001.use_remesh_preserve_attributes = False
me_cube_001.use_mirror_vertex_groups = False
me_cube_001.update()
me_cube_002 = bpy.data.meshes.new('Cube.002')
me_cube_002.from_pydata([(-0.5, 0.5, 1.0), (-0.5, 0.5, 0.0), (0.5, -0.5, 0.0), (0.5, 0.5, 0.0), (-0.5, -0.5, 0.0), (-0.5, -0.5, 1.0), (0.5, -0.5, 1.0), (0.5, 0.5, 1.0)], [], [(3, 7, 0, 1), (2, 6, 7, 3), (4, 5, 0, 1), (2, 6, 5, 4), (1, 3, 2, 4), (7, 0, 5, 6)])
_uv = me_cube_002.uv_layers.new(name='UVMap')
_uv.uv.foreach_set('vector', [0.375, 0.75, 0.625, 0.75, 0.625, 1.0, 0.375, 1.0, 0.375, 0.0, 0.625, 0.0, 0.625, 0.25, 0.375, 0.25, 0.375, 0.0, 0.625, 0.0, 0.625, 0.25, 0.375, 0.25, 0.375, 0.75, 0.625, 0.75, 0.625, 1.0, 0.375, 1.0, 0.125, 0.5, 0.375, 0.5, 0.375, 0.75, 0.125, 0.75, 0.625, 0.5, 0.875, 0.5, 0.875, 0.75, 0.625, 0.75])
me_cube_002.use_remesh_fix_poles = True
me_cube_002.use_remesh_preserve_attributes = False
me_cube_002.use_mirror_vertex_groups = False
me_cube_002.update()
me_cube_004 = bpy.data.meshes.new('Cube.004')
me_cube_004.from_pydata([(-0.5, 0.5, 1.0), (-0.5, 0.5, 0.0), (0.5, -0.5, 0.0), (0.5, 0.5, 0.0), (-0.5, -0.5, 0.0), (-0.5, -0.5, 1.0), (0.5, -0.5, 1.0), (0.5, 0.5, 1.0)], [], [(3, 7, 0, 1), (2, 6, 7, 3), (4, 5, 0, 1), (2, 6, 5, 4), (1, 3, 2, 4), (7, 0, 5, 6)])
_uv = me_cube_004.uv_layers.new(name='UVMap')
_uv.uv.foreach_set('vector', [0.375, 0.75, 0.625, 0.75, 0.625, 1.0, 0.375, 1.0, 0.375, 0.0, 0.625, 0.0, 0.625, 0.25, 0.375, 0.25, 0.375, 0.0, 0.625, 0.0, 0.625, 0.25, 0.375, 0.25, 0.375, 0.75, 0.625, 0.75, 0.625, 1.0, 0.375, 1.0, 0.125, 0.5, 0.375, 0.5, 0.375, 0.75, 0.125, 0.75, 0.625, 0.5, 0.875, 0.5, 0.875, 0.75, 0.625, 0.75])
me_cube_004.use_remesh_fix_poles = True
me_cube_004.use_remesh_preserve_attributes = False
me_cube_004.use_mirror_vertex_groups = False
me_cube_004.update()
me_cube_005 = bpy.data.meshes.new('Cube.005')
me_cube_005.from_pydata([(-0.5, 0.5, 1.0), (-0.5, 0.5, 0.0), (0.5, -0.5, 0.0), (0.5, 0.5, 0.0), (-0.5, -0.5, 0.0), (-0.5, -0.5, 1.0), (0.5, -0.5, 1.0), (0.5, 0.5, 1.0)], [], [(3, 7, 0, 1), (2, 6, 7, 3), (4, 5, 0, 1), (2, 6, 5, 4), (1, 3, 2, 4), (7, 0, 5, 6)])
_uv = me_cube_005.uv_layers.new(name='UVMap')
_uv.uv.foreach_set('vector', [0.375, 0.75, 0.625, 0.75, 0.625, 1.0, 0.375, 1.0, 0.375, 0.0, 0.625, 0.0, 0.625, 0.25, 0.375, 0.25, 0.375, 0.0, 0.625, 0.0, 0.625, 0.25, 0.375, 0.25, 0.375, 0.75, 0.625, 0.75, 0.625, 1.0, 0.375, 1.0, 0.125, 0.5, 0.375, 0.5, 0.375, 0.75, 0.125, 0.75, 0.625, 0.5, 0.875, 0.5, 0.875, 0.75, 0.625, 0.75])
me_cube_005.use_remesh_fix_poles = True
me_cube_005.use_remesh_preserve_attributes = False
me_cube_005.use_mirror_vertex_groups = False
me_cube_005.update()
me_cube_006 = bpy.data.meshes.new('Cube.006')
me_cube_006.from_pydata([(-0.5, 0.5, 1.0), (-0.5, 0.5, 0.0), (0.5, -0.5, 0.0), (0.5, 0.5, 0.0), (-0.5, -0.5, 0.0), (-0.5, -0.5, 1.0), (0.5, -0.5, 1.0), (0.5, 0.5, 1.0)], [], [(3, 7, 0, 1), (2, 6, 7, 3), (4, 5, 0, 1), (2, 6, 5, 4), (1, 3, 2, 4), (7, 0, 5, 6)])
_uv = me_cube_006.uv_layers.new(name='UVMap')
_uv.uv.foreach_set('vector', [0.375, 0.75, 0.625, 0.75, 0.625, 1.0, 0.375, 1.0, 0.375, 0.0, 0.625, 0.0, 0.625, 0.25, 0.375, 0.25, 0.375, 0.0, 0.625, 0.0, 0.625, 0.25, 0.375, 0.25, 0.375, 0.75, 0.625, 0.75, 0.625, 1.0, 0.375, 1.0, 0.125, 0.5, 0.375, 0.5, 0.375, 0.75, 0.125, 0.75, 0.625, 0.5, 0.875, 0.5, 0.875, 0.75, 0.625, 0.75])
me_cube_006.use_remesh_fix_poles = True
me_cube_006.use_remesh_preserve_attributes = False
me_cube_006.use_mirror_vertex_groups = False
me_cube_006.update()
me_cube_007 = bpy.data.meshes.new('Cube.007')
me_cube_007.from_pydata([(-0.5, 0.5, 1.0), (-0.5, 0.5, 0.0), (0.5, -0.5, 0.0), (0.5, 0.5, 0.0), (-0.5, -0.5, 0.0), (-0.5, -0.5, 1.0), (0.5, -0.5, 1.0), (0.5, 0.5, 1.0)], [], [(3, 7, 0, 1), (2, 6, 7, 3), (4, 5, 0, 1), (2, 6, 5, 4), (1, 3, 2, 4), (7, 0, 5, 6)])
_uv = me_cube_007.uv_layers.new(name='UVMap')
_uv.uv.foreach_set('vector', [0.375, 0.75, 0.625, 0.75, 0.625, 1.0, 0.375, 1.0, 0.375, 0.0, 0.625, 0.0, 0.625, 0.25, 0.375, 0.25, 0.375, 0.0, 0.625, 0.0, 0.625, 0.25, 0.375, 0.25, 0.375, 0.75, 0.625, 0.75, 0.625, 1.0, 0.375, 1.0, 0.125, 0.5, 0.375, 0.5, 0.375, 0.75, 0.125, 0.75, 0.625, 0.5, 0.875, 0.5, 0.875, 0.75, 0.625, 0.75])
me_cube_007.use_remesh_fix_poles = True
me_cube_007.use_remesh_preserve_attributes = False
me_cube_007.use_mirror_vertex_groups = False
me_cube_007.update()
me_cube_008 = bpy.data.meshes.new('Cube.008')
me_cube_008.from_pydata([(-0.5, 0.5, 1.0), (-0.5, 0.5, 0.0), (0.5, -0.5, 0.0), (0.5, 0.5, 0.0), (-0.5, -0.5, 0.0), (-0.5, -0.5, 1.0), (0.5, -0.5, 1.0), (0.5, 0.5, 1.0)], [], [(3, 7, 0, 1), (2, 6, 7, 3), (4, 5, 0, 1), (2, 6, 5, 4), (1, 3, 2, 4), (7, 0, 5, 6)])
_uv = me_cube_008.uv_layers.new(name='UVMap')
_uv.uv.foreach_set('vector', [0.375, 0.75, 0.625, 0.75, 0.625, 1.0, 0.375, 1.0, 0.375, 0.0, 0.625, 0.0, 0.625, 0.25, 0.375, 0.25, 0.375, 0.0, 0.625, 0.0, 0.625, 0.25, 0.375, 0.25, 0.375, 0.75, 0.625, 0.75, 0.625, 1.0, 0.375, 1.0, 0.125, 0.5, 0.375, 0.5, 0.375, 0.75, 0.125, 0.75, 0.625, 0.5, 0.875, 0.5, 0.875, 0.75, 0.625, 0.75])
me_cube_008.use_remesh_fix_poles = True
me_cube_008.use_remesh_preserve_attributes = False
me_cube_008.use_mirror_vertex_groups = False
me_cube_008.update()
me_cube_009 = bpy.data.meshes.new('Cube.009')
me_cube_009.from_pydata([(-0.5, 0.5, 1.0), (-0.5, 0.5, 0.0), (0.5, -0.5, 0.0), (0.5, 0.5, 0.0), (-0.5, -0.5, 0.0), (-0.5, -0.5, 1.0), (0.5, -0.5, 1.0), (0.5, 0.5, 1.0)], [], [(3, 7, 0, 1), (2, 6, 7, 3), (4, 5, 0, 1), (2, 6, 5, 4), (1, 3, 2, 4), (7, 0, 5, 6)])
_uv = me_cube_009.uv_layers.new(name='UVMap')
_uv.uv.foreach_set('vector', [0.375, 0.75, 0.625, 0.75, 0.625, 1.0, 0.375, 1.0, 0.375, 0.0, 0.625, 0.0, 0.625, 0.25, 0.375, 0.25, 0.375, 0.0, 0.625, 0.0, 0.625, 0.25, 0.375, 0.25, 0.375, 0.75, 0.625, 0.75, 0.625, 1.0, 0.375, 1.0, 0.125, 0.5, 0.375, 0.5, 0.375, 0.75, 0.125, 0.75, 0.625, 0.5, 0.875, 0.5, 0.875, 0.75, 0.625, 0.75])
me_cube_009.use_remesh_fix_poles = True
me_cube_009.use_remesh_preserve_attributes = False
me_cube_009.use_mirror_vertex_groups = False
me_cube_009.update()
me_cube_010 = bpy.data.meshes.new('Cube.010')
me_cube_010.from_pydata([(-0.5, 0.5, 1.0), (-0.5, 0.5, 0.0), (0.5, -0.5, 0.0), (0.5, 0.5, 0.0), (-0.5, -0.5, 0.0), (-0.5, -0.5, 1.0), (0.5, -0.5, 1.0), (0.5, 0.5, 1.0)], [], [(3, 7, 0, 1), (2, 6, 7, 3), (4, 5, 0, 1), (2, 6, 5, 4), (1, 3, 2, 4), (7, 0, 5, 6)])
_uv = me_cube_010.uv_layers.new(name='UVMap')
_uv.uv.foreach_set('vector', [0.375, 0.75, 0.625, 0.75, 0.625, 1.0, 0.375, 1.0, 0.375, 0.0, 0.625, 0.0, 0.625, 0.25, 0.375, 0.25, 0.375, 0.0, 0.625, 0.0, 0.625, 0.25, 0.375, 0.25, 0.375, 0.75, 0.625, 0.75, 0.625, 1.0, 0.375, 1.0, 0.125, 0.5, 0.375, 0.5, 0.375, 0.75, 0.125, 0.75, 0.625, 0.5, 0.875, 0.5, 0.875, 0.75, 0.625, 0.75])
me_cube_010.use_remesh_fix_poles = True
me_cube_010.use_remesh_preserve_attributes = False
me_cube_010.use_mirror_vertex_groups = False
me_cube_010.update()
me_cube_011 = bpy.data.meshes.new('Cube.011')
me_cube_011.from_pydata([(-0.5, 0.5, 1.0), (-0.5, 0.5, 0.0), (0.5, -0.5, 0.0), (0.5, 0.5, 0.0), (-0.5, -0.5, 0.0), (-0.5, -0.5, 1.0), (0.5, -0.5, 1.0), (0.5, 0.5, 1.0)], [], [(3, 7, 0, 1), (2, 6, 7, 3), (4, 5, 0, 1), (2, 6, 5, 4), (1, 3, 2, 4), (7, 0, 5, 6)])
_uv = me_cube_011.uv_layers.new(name='UVMap')
_uv.uv.foreach_set('vector', [0.375, 0.75, 0.625, 0.75, 0.625, 1.0, 0.375, 1.0, 0.375, 0.0, 0.625, 0.0, 0.625, 0.25, 0.375, 0.25, 0.375, 0.0, 0.625, 0.0, 0.625, 0.25, 0.375, 0.25, 0.375, 0.75, 0.625, 0.75, 0.625, 1.0, 0.375, 1.0, 0.125, 0.5, 0.375, 0.5, 0.375, 0.75, 0.125, 0.75, 0.625, 0.5, 0.875, 0.5, 0.875, 0.75, 0.625, 0.75])
me_cube_011.use_remesh_fix_poles = True
me_cube_011.use_remesh_preserve_attributes = False
me_cube_011.use_mirror_vertex_groups = False
me_cube_011.update()
me_cube_012 = bpy.data.meshes.new('Cube.012')
me_cube_012.from_pydata([(-0.5, 0.5, 1.0), (-0.5, 0.5, 0.0), (0.5, -0.5, 0.0), (0.5, 0.5, 0.0), (-0.5, -0.5, 0.0), (-0.5, -0.5, 1.0), (0.5, -0.5, 1.0), (0.5, 0.5, 1.0)], [], [(3, 7, 0, 1), (2, 6, 7, 3), (4, 5, 0, 1), (2, 6, 5, 4), (1, 3, 2, 4), (7, 0, 5, 6)])
_uv = me_cube_012.uv_layers.new(name='UVMap')
_uv.uv.foreach_set('vector', [0.375, 0.75, 0.625, 0.75, 0.625, 1.0, 0.375, 1.0, 0.375, 0.0, 0.625, 0.0, 0.625, 0.25, 0.375, 0.25, 0.375, 0.0, 0.625, 0.0, 0.625, 0.25, 0.375, 0.25, 0.375, 0.75, 0.625, 0.75, 0.625, 1.0, 0.375, 1.0, 0.125, 0.5, 0.375, 0.5, 0.375, 0.75, 0.125, 0.75, 0.625, 0.5, 0.875, 0.5, 0.875, 0.75, 0.625, 0.75])
me_cube_012.use_remesh_fix_poles = True
me_cube_012.use_remesh_preserve_attributes = False
me_cube_012.use_mirror_vertex_groups = False
me_cube_012.update()
me_cube_013 = bpy.data.meshes.new('Cube.013')
me_cube_013.from_pydata([(-0.5, 0.5, 1.0), (-0.5, 0.5, 0.0), (0.5, -0.5, 0.0), (0.5, 0.5, 0.0), (-0.5, -0.5, 0.0), (-0.5, -0.5, 1.0), (0.5, -0.5, 1.0), (0.5, 0.5, 1.0)], [], [(3, 7, 0, 1), (2, 6, 7, 3), (4, 5, 0, 1), (2, 6, 5, 4), (1, 3, 2, 4), (7, 0, 5, 6)])
_uv = me_cube_013.uv_layers.new(name='UVMap')
_uv.uv.foreach_set('vector', [0.375, 0.75, 0.625, 0.75, 0.625, 1.0, 0.375, 1.0, 0.375, 0.0, 0.625, 0.0, 0.625, 0.25, 0.375, 0.25, 0.375, 0.0, 0.625, 0.0, 0.625, 0.25, 0.375, 0.25, 0.375, 0.75, 0.625, 0.75, 0.625, 1.0, 0.375, 1.0, 0.125, 0.5, 0.375, 0.5, 0.375, 0.75, 0.125, 0.75, 0.625, 0.5, 0.875, 0.5, 0.875, 0.75, 0.625, 0.75])
me_cube_013.use_remesh_fix_poles = True
me_cube_013.use_remesh_preserve_attributes = False
me_cube_013.use_mirror_vertex_groups = False
me_cube_013.update()
me_cube = bpy.data.meshes.new('Cube')
me_cube.from_pydata([(-0.3394, -0.3313, -0.4018), (-0.3369, -0.3703, -0.3674), (-0.3841, -0.3267, -0.3673), (-0.3181, -0.3724, 0.3276), (-0.3191, -0.3374, 0.3819), (-0.3682, -0.3347, 0.3258), (-0.3334, 0.334, -0.4018), (-0.3803, 0.3334, -0.3677), (-0.3344, 0.376, -0.3675), (-0.3355, 0.3339, 0.384), (-0.3348, 0.37, 0.3341), (-0.377, 0.3323, 0.3324), (0.3319, -0.339, -0.4017), (0.3735, -0.3387, -0.3669), (0.3332, -0.3813, -0.3669), (0.3259, -0.328, 0.3852), (0.3251, -0.3615, 0.335), (0.359, -0.3272, 0.3349), (0.3351, 0.3416, -0.4018), (0.3213, 0.3857, -0.3672), (0.3711, 0.3403, -0.3673), (0.3278, 0.332, 0.384), (0.361, 0.3338, 0.3347), (0.3135, 0.3681, 0.3356), (-0.3365, -0.3765, -0.1171), (-0.3866, -0.3306, -0.1167), (-0.3357, 0.3828, -0.1182), (-0.3845, 0.3357, -0.1196), (0.3723, 0.3429, -0.1168), (0.3171, 0.3901, -0.1157), (0.3346, -0.3816, -0.1136), (0.3794, -0.3356, -0.114), (-0.41, -0.1138, -0.1141), (-0.408, 0.1102, -0.1188), (-0.1168, 0.4155, -0.1124), (0.1138, 0.4157, -0.1141), (0.4052, 0.1171, -0.1127), (0.4055, -0.1185, -0.1119), (0.1192, -0.41, -0.1146), (-0.1166, -0.4119, -0.1159), (-0.1255, 0.1104, -0.4045), (0.1165, 0.1173, -0.4045), (0.1098, -0.1146, -0.4045), (-0.1327, -0.1247, -0.4045), (0.1124, -0.1152, 0.4092), (0.1117, 0.1168, 0.4085), (-0.1159, 0.1179, 0.4117), (-0.1149, -0.1147, 0.4093), (-0.349, 0.1135, -0.4031), (-0.3566, -0.1148, -0.4031), (-0.4061, -0.1107, -0.3669), (-0.4022, 0.1139, -0.3676), (-0.342, -0.111, 0.3975), (-0.3459, 0.1134, 0.398), (-0.3943, 0.1098, 0.3376), (-0.3919, -0.1113, 0.3361), (0.12, 0.3536, -0.4031), (-0.1135, 0.3489, -0.4031), (-0.1144, 0.4103, -0.3667), (0.1182, 0.4133, -0.367), (-0.1197, 0.3368, 0.3977), (0.1081, 0.3317, 0.3938), (0.1056, 0.3796, 0.3391), (-0.122, 0.3857, 0.3464), (0.3418, -0.1176, -0.4031), (0.35, 0.1127, -0.4031), (0.406, 0.1117, -0.3668), (0.4031, -0.1211, -0.3667), (0.3393, 0.1142, 0.3972), (0.3338, -0.1211, 0.3974), (0.3851, -0.1202, 0.3438), (0.3892, 0.1176, 0.3441), (-0.1219, -0.3532, -0.4031), (0.1159, -0.3457, -0.4031), (0.1201, -0.4088, -0.3554), (-0.117, -0.4126, -0.3556), (0.1214, -0.3352, 0.3972), (-0.105, -0.3383, 0.3947), (-0.1062, -0.3861, 0.3344), (0.1211, -0.386, 0.3385), (-0.3273, -0.3757, 0.1117), (-0.3787, -0.3326, 0.1111), (-0.3353, 0.3777, 0.1147), (-0.3818, 0.334, 0.1131), (0.3677, 0.3385, 0.1158), (0.3146, 0.3803, 0.1168), (0.3298, -0.3724, 0.1176), (0.3706, -0.3313, 0.1173), (0.1192, -0.4018, 0.1176), (-0.1123, -0.4038, 0.1144), (-0.4024, 0.1098, 0.1159), (-0.4022, -0.1127, 0.1176), (0.1095, 0.4026, 0.1193), (-0.1196, 0.4056, 0.124), (0.4028, 0.1177, 0.1226), (0.4025, -0.1192, 0.1229)], [], [(89, 78, 3, 80), (60, 9, 53, 46), (67, 37, 31, 13), (92, 62, 23, 85), (21, 61, 45, 68), (6, 57, 40, 48), (20, 28, 36, 66), (14, 30, 38, 74), (6, 48, 51, 7), (49, 43, 72, 0), (75, 39, 24, 1), (47, 52, 4, 77), (42, 64, 12, 73), (8, 26, 34, 58), (86, 16, 79, 88), (81, 5, 55, 91), (82, 10, 63, 93), (95, 70, 17, 87), (90, 54, 11, 83), (59, 35, 29, 19), (51, 33, 27, 7), (69, 44, 76, 15), (84, 22, 71, 94), (0, 1, 2), (3, 4, 5), (6, 7, 8), (9, 10, 11), (12, 13, 14), (15, 16, 17), (18, 19, 20), (21, 22, 23), (49, 0, 2, 50), (4, 52, 55, 5), (1, 24, 25, 2), (80, 3, 5, 81), (53, 9, 11, 54), (18, 56, 59, 19), (82, 26, 27, 83), (26, 8, 7, 27), (57, 6, 8, 58), (9, 60, 63, 10), (61, 21, 23, 62), (12, 64, 67, 13), (84, 28, 29, 85), (28, 20, 19, 29), (65, 18, 20, 66), (21, 68, 71, 22), (69, 15, 17, 70), (0, 72, 75, 1), (86, 30, 31, 87), (30, 14, 13, 31), (73, 12, 14, 74), (15, 76, 79, 16), (77, 4, 3, 78), (56, 18, 65, 41), (40, 41, 42, 43), (44, 45, 46, 47), (49, 50, 51, 48), (53, 54, 55, 52), (57, 58, 59, 56), (61, 62, 63, 60), (65, 66, 67, 64), (69, 70, 71, 68), (73, 74, 75, 72), (77, 78, 79, 76), (48, 40, 43, 49), (42, 73, 72, 43), (33, 51, 50, 32), (74, 38, 39, 75), (88, 79, 78, 89), (90, 33, 32, 91), (76, 44, 47, 77), (46, 53, 52, 47), (56, 41, 40, 57), (35, 59, 58, 34), (45, 61, 60, 46), (92, 35, 34, 93), (41, 65, 64, 42), (66, 36, 37, 67), (68, 45, 44, 69), (94, 71, 70, 95), (2, 25, 32, 50), (36, 94, 95, 37), (62, 92, 93, 63), (54, 90, 91, 55), (38, 88, 89, 39), (16, 86, 87, 17), (22, 84, 85, 23), (10, 82, 83, 11), (24, 80, 81, 25), (28, 84, 94, 36), (33, 90, 83, 27), (37, 95, 87, 31), (26, 82, 93, 34), (25, 81, 91, 32), (30, 86, 88, 38), (35, 92, 85, 29), (39, 89, 80, 24)])
me_cube.polygons.foreach_set('use_smooth', [True] * 98)
_uv = me_cube.uv_layers.new(name='UVMap')
_uv.uv.foreach_set('vector', [0.5409, 0.9095, 0.6134, 0.9096, 0.6107, 0.9846, 0.5395, 0.985, 0.7844, 0.513, 0.8609, 0.5146, 0.8609, 0.5906, 0.7844, 0.5906, 0.399, 0.6594, 0.4684, 0.6594, 0.4684, 0.7437, 0.399, 0.7437, 0.5411, 0.4097, 0.6138, 0.41, 0.614, 0.4867, 0.5412, 0.4855, 0.636, 0.5115, 0.7156, 0.513, 0.7156, 0.5906, 0.6338, 0.5906, 0.1378, 0.5135, 0.2156, 0.5115, 0.2156, 0.5906, 0.1378, 0.5906, 0.399, 0.5048, 0.4684, 0.5048, 0.4684, 0.5906, 0.399, 0.5906, 0.399, 0.76, 0.4684, 0.76, 0.4684, 0.8406, 0.4022, 0.8406, 0.1378, 0.5135, 0.1378, 0.5906, 0.1249, 0.5907, 0.1297, 0.5134, 0.1378, 0.6594, 0.2156, 0.6594, 0.2156, 0.7377, 0.1396, 0.7377, 0.4022, 0.9094, 0.4684, 0.9094, 0.4684, 0.9854, 0.399, 0.9854, 0.7844, 0.6594, 0.8609, 0.6594, 0.8604, 0.7372, 0.7844, 0.7367, 0.2844, 0.6594, 0.369, 0.6594, 0.3662, 0.739, 0.2844, 0.7377, 0.399, 0.2574, 0.4684, 0.2574, 0.4684, 0.3406, 0.399, 0.3406, 0.5412, 0.759, 0.614, 0.758, 0.6137, 0.8402, 0.541, 0.8404, 0.5421, 0.009166, 0.6157, 0.009205, 0.6154, 0.0903, 0.5419, 0.09045, 0.541, 0.2568, 0.6136, 0.2563, 0.6138, 0.341, 0.5411, 0.3408, 0.5419, 0.6594, 0.6153, 0.6594, 0.615, 0.7426, 0.5417, 0.7431, 0.5417, 0.1598, 0.615, 0.1602, 0.6137, 0.2424, 0.5411, 0.2418, 0.399, 0.4094, 0.4684, 0.4094, 0.4684, 0.4843, 0.399, 0.4843, 0.399, 0.1594, 0.4684, 0.1594, 0.4684, 0.2412, 0.399, 0.2412, 0.6338, 0.6594, 0.7156, 0.6594, 0.7156, 0.7367, 0.6359, 0.738, 0.5416, 0.5053, 0.6147, 0.5059, 0.6153, 0.5906, 0.5419, 0.5906, 0.1396, 0.7377, 0.1395, 0.7465, 0.1309, 0.7379, 0.6107, 0.9846, 0.6173, 0.9846, 0.6107, 0.9912, 0.1378, 0.5135, 0.1297, 0.5134, 0.1378, 0.5053, 0.8609, 0.5146, 0.8609, 0.5084, 0.8671, 0.5146, 0.3662, 0.739, 0.3691, 0.7377, 0.361, 0.7459, 0.6359, 0.738, 0.6401, 0.743, 0.6338, 0.7367, 0.366, 0.51, 0.3556, 0.5035, 0.3682, 0.5114, 0.636, 0.5115, 0.6344, 0.513, 0.6451, 0.507, 0.1378, 0.6594, 0.1396, 0.7377, 0.1309, 0.7379, 0.1249, 0.6595, 0.8604, 0.7372, 0.8609, 0.6594, 0.8708, 0.6594, 0.869, 0.7384, 0.399, 0.9854, 0.4684, 0.9854, 0.4684, 0.9941, 0.399, 0.9941, 0.5395, 0.985, 0.6107, 0.9846, 0.6107, 0.9912, 0.5395, 0.9926, 0.8609, 0.5906, 0.8609, 0.5146, 0.8671, 0.5146, 0.8708, 0.5906, 0.366, 0.51, 0.2844, 0.5115, 0.2843, 0.5, 0.3556, 0.5035, 0.541, 0.2568, 0.4684, 0.2574, 0.4684, 0.2412, 0.5411, 0.2418, 0.4684, 0.2574, 0.399, 0.2574, 0.399, 0.2412, 0.4684, 0.2412, 0.2156, 0.5115, 0.1378, 0.5135, 0.1378, 0.5053, 0.2155, 0.4999, 0.8609, 0.5146, 0.7844, 0.513, 0.7844, 0.5042, 0.8609, 0.5084, 0.7156, 0.513, 0.636, 0.5115, 0.6451, 0.507, 0.7156, 0.5042, 0.3662, 0.739, 0.369, 0.6594, 0.399, 0.6594, 0.399, 0.7437, 0.5416, 0.5053, 0.4684, 0.5048, 0.4684, 0.4843, 0.5412, 0.4855, 0.4684, 0.5048, 0.399, 0.5048, 0.399, 0.4843, 0.4684, 0.4843, 0.369, 0.5906, 0.366, 0.51, 0.399, 0.5048, 0.399, 0.5906, 0.636, 0.5115, 0.6338, 0.5906, 0.6153, 0.5906, 0.6147, 0.5059, 0.6338, 0.6594, 0.6359, 0.738, 0.615, 0.7426, 0.6153, 0.6594, 0.1396, 0.7377, 0.2156, 0.7377, 0.2154, 0.751, 0.1395, 0.7465, 0.5412, 0.759, 0.4684, 0.76, 0.4684, 0.7437, 0.5417, 0.7431, 0.4684, 0.76, 0.399, 0.76, 0.399, 0.7437, 0.4684, 0.7437, 0.2844, 0.7377, 0.3662, 0.739, 0.361, 0.7459, 0.2843, 0.751, 0.6359, 0.738, 0.7156, 0.7367, 0.7156, 0.7461, 0.6401, 0.743, 0.7844, 0.7367, 0.8604, 0.7372, 0.8605, 0.7451, 0.7844, 0.7461, 0.2844, 0.5115, 0.366, 0.51, 0.369, 0.5906, 0.2844, 0.5906, 0.2156, 0.5906, 0.2844, 0.5906, 0.2844, 0.6594, 0.2156, 0.6594, 0.7156, 0.6594, 0.7156, 0.5906, 0.7844, 0.5906, 0.7844, 0.6594, 0.1378, 0.6594, 0.1249, 0.6595, 0.1249, 0.5907, 0.1378, 0.5906, 0.8609, 0.5906, 0.8708, 0.5906, 0.8708, 0.6594, 0.8609, 0.6594, 0.2156, 0.5115, 0.2155, 0.4999, 0.2843, 0.5, 0.2844, 0.5115, 0.7156, 0.513, 0.7156, 0.5042, 0.7844, 0.5042, 0.7844, 0.513, 0.369, 0.5906, 0.399, 0.5906, 0.399, 0.6594, 0.369, 0.6594, 0.6338, 0.6594, 0.6153, 0.6594, 0.6153, 0.5906, 0.6338, 0.5906, 0.2844, 0.7377, 0.2843, 0.751, 0.2154, 0.751, 0.2156, 0.7377, 0.7844, 0.7367, 0.7844, 0.7461, 0.7156, 0.7461, 0.7156, 0.7367, 0.1378, 0.5906, 0.2156, 0.5906, 0.2156, 0.6594, 0.1378, 0.6594, 0.2844, 0.6594, 0.2844, 0.7377, 0.2156, 0.7377, 0.2156, 0.6594, 0.4684, 0.1594, 0.399, 0.1594, 0.399, 0.09059, 0.4684, 0.09059, 0.4022, 0.8406, 0.4684, 0.8406, 0.4684, 0.9094, 0.4022, 0.9094, 0.541, 0.8404, 0.6137, 0.8402, 0.6134, 0.9096, 0.5409, 0.9095, 0.5417, 0.1598, 0.4684, 0.1594, 0.4684, 0.09059, 0.5419, 0.09045, 0.7156, 0.7367, 0.7156, 0.6594, 0.7844, 0.6594, 0.7844, 0.7367, 0.7844, 0.5906, 0.8609, 0.5906, 0.8609, 0.6594, 0.7844, 0.6594, 0.2844, 0.5115, 0.2844, 0.5906, 0.2156, 0.5906, 0.2156, 0.5115, 0.4684, 0.4094, 0.399, 0.4094, 0.399, 0.3406, 0.4684, 0.3406, 0.7156, 0.5906, 0.7156, 0.513, 0.7844, 0.513, 0.7844, 0.5906, 0.5411, 0.4097, 0.4684, 0.4094, 0.4684, 0.3406, 0.5411, 0.3408, 0.2844, 0.5906, 0.369, 0.5906, 0.369, 0.6594, 0.2844, 0.6594, 0.399, 0.5906, 0.4684, 0.5906, 0.4684, 0.6594, 0.399, 0.6594, 0.6338, 0.5906, 0.7156, 0.5906, 0.7156, 0.6594, 0.6338, 0.6594, 0.5419, 0.5906, 0.6153, 0.5906, 0.6153, 0.6594, 0.5419, 0.6594, 0.3986, 0.00951, 0.4684, 0.009127, 0.4684, 0.09059, 0.399, 0.09059, 0.4684, 0.5906, 0.5419, 0.5906, 0.5419, 0.6594, 0.4684, 0.6594, 0.6138, 0.41, 0.5411, 0.4097, 0.5411, 0.3408, 0.6138, 0.341, 0.615, 0.1602, 0.5417, 0.1598, 0.5419, 0.09045, 0.6154, 0.0903, 0.4684, 0.8406, 0.541, 0.8404, 0.5409, 0.9095, 0.4684, 0.9094, 0.614, 0.758, 0.5412, 0.759, 0.5417, 0.7431, 0.615, 0.7426, 0.6147, 0.5059, 0.5416, 0.5053, 0.5412, 0.4855, 0.614, 0.4867, 0.6136, 0.2563, 0.541, 0.2568, 0.5411, 0.2418, 0.6137, 0.2424, 0.4684, 0.9854, 0.5395, 0.985, 0.5395, 0.9926, 0.4684, 0.9941, 0.4684, 0.5048, 0.5416, 0.5053, 0.5419, 0.5906, 0.4684, 0.5906, 0.4684, 0.1594, 0.5417, 0.1598, 0.5411, 0.2418, 0.4684, 0.2412, 0.4684, 0.6594, 0.5419, 0.6594, 0.5417, 0.7431, 0.4684, 0.7437, 0.4684, 0.2574, 0.541, 0.2568, 0.5411, 0.3408, 0.4684, 0.3406, 0.4684, 0.009127, 0.5421, 0.009166, 0.5419, 0.09045, 0.4684, 0.09059, 0.4684, 0.76, 0.5412, 0.759, 0.541, 0.8404, 0.4684, 0.8406, 0.4684, 0.4094, 0.5411, 0.4097, 0.5412, 0.4855, 0.4684, 0.4843, 0.4684, 0.9094, 0.5409, 0.9095, 0.5395, 0.985, 0.4684, 0.9854])
me_cube.use_remesh_fix_poles = True
me_cube.use_remesh_preserve_attributes = False
me_cube.use_mirror_vertex_groups = False
me_cube.update()

# ---- objects
ob_stone_1 = bpy.data.objects.new('Stone_1', me_cube_cell_063)
ob_stone_2 = bpy.data.objects.new('Stone_2', me_cube_cell_064)
ob_stone_3 = bpy.data.objects.new('Stone_3', me_cube_cell_049)
ob_stone_4 = bpy.data.objects.new('Stone_4', me_cube_cell_050)
ob_stone_5 = bpy.data.objects.new('Stone_5', me_cube_cell_053)
ob_stone_6 = bpy.data.objects.new('Stone_6', me_cube_cell_054)
ob_stone_7 = bpy.data.objects.new('Stone_7', me_cube_cell_055)
ob_stone_8 = bpy.data.objects.new('Stone_8', me_cube_cell_056)
ob_stone_9 = bpy.data.objects.new('Stone_9', me_cube_cell_057)
ob_stone_10 = bpy.data.objects.new('Stone_10', me_cube_cell_058)
ob_stone_11 = bpy.data.objects.new('Stone_11', me_cube_cell_060)
ob_cube_001 = bpy.data.objects.new('Cube.001', me_cube_001)
ob_cube_002 = bpy.data.objects.new('Cube.002', me_cube_002)
ob_cube_003 = bpy.data.objects.new('Cube.003', me_cube_004)
ob_cube_004 = bpy.data.objects.new('Cube.004', me_cube_005)
ob_cube_005 = bpy.data.objects.new('Cube.005', me_cube_006)
ob_cube_006 = bpy.data.objects.new('Cube.006', me_cube_007)
ob_cube_007 = bpy.data.objects.new('Cube.007', me_cube_008)
ob_cube_008 = bpy.data.objects.new('Cube.008', me_cube_009)
ob_cube_009 = bpy.data.objects.new('Cube.009', me_cube_010)
ob_cube_010 = bpy.data.objects.new('Cube.010', me_cube_011)
ob_cube_011 = bpy.data.objects.new('Cube.011', me_cube_012)
ob_cube_012 = bpy.data.objects.new('Cube.012', me_cube_013)
ob_cube = bpy.data.objects.new('Cube', me_cube)

# ---- transforms, parenting, visibility, modifiers, constraints
ob_stone_1.location = (0.0, 0.0, 0.0)
ob_stone_1.lineart.crease_threshold = 0.0
_m = ob_stone_1.modifiers.new('Triangulate', 'TRIANGULATE')
ob_stone_2.location = (0.0, 0.0, 0.0)
ob_stone_2.lineart.crease_threshold = 0.0
_m = ob_stone_2.modifiers.new('Triangulate', 'TRIANGULATE')
ob_stone_3.location = (0.0, 0.0, 0.0)
ob_stone_3.lineart.crease_threshold = 0.0
_m = ob_stone_3.modifiers.new('Triangulate', 'TRIANGULATE')
ob_stone_4.location = (0.0, 0.0, 0.0)
ob_stone_4.lineart.crease_threshold = 0.0
_m = ob_stone_4.modifiers.new('Triangulate', 'TRIANGULATE')
ob_stone_5.location = (0.0, 0.0, 0.0)
ob_stone_5.lineart.crease_threshold = 0.0
_m = ob_stone_5.modifiers.new('Triangulate', 'TRIANGULATE')
ob_stone_6.location = (0.0, 0.0, 0.0)
ob_stone_6.lineart.crease_threshold = 0.0
_m = ob_stone_6.modifiers.new('Triangulate', 'TRIANGULATE')
ob_stone_7.location = (0.0, 0.0, 0.0)
ob_stone_7.lineart.crease_threshold = 0.0
_m = ob_stone_7.modifiers.new('Triangulate', 'TRIANGULATE')
ob_stone_8.location = (0.0, 0.0, 0.0)
ob_stone_8.lineart.crease_threshold = 0.0
_m = ob_stone_8.modifiers.new('Triangulate', 'TRIANGULATE')
ob_stone_9.location = (0.0, 0.0, 0.0)
ob_stone_9.lineart.crease_threshold = 0.0
_m = ob_stone_9.modifiers.new('Triangulate', 'TRIANGULATE')
ob_stone_10.location = (0.0, 0.0, 0.0)
ob_stone_10.lineart.crease_threshold = 0.0
_m = ob_stone_10.modifiers.new('Triangulate', 'TRIANGULATE')
ob_stone_11.location = (0.0, 0.0, 0.0)
ob_stone_11.lineart.crease_threshold = 0.0
_m = ob_stone_11.modifiers.new('Triangulate', 'TRIANGULATE')
ob_cube_001.location = (-1.0, -1.0, -1.0)
ob_cube_001.lineart.crease_threshold = 0.0
ob_cube_002.location = (-1.0, 0.0, -1.0)
ob_cube_002.lineart.crease_threshold = 0.0
ob_cube_003.location = (-1.0, 1.0, -1.0)
ob_cube_003.lineart.crease_threshold = 0.0
ob_cube_004.location = (0.0, -1.0, -1.0)
ob_cube_004.lineart.crease_threshold = 0.0
ob_cube_005.location = (0.0, 0.0, -1.0)
ob_cube_005.lineart.crease_threshold = 0.0
ob_cube_006.location = (0.0, 1.0, -1.0)
ob_cube_006.lineart.crease_threshold = 0.0
ob_cube_007.location = (1.0, -1.0, -1.0)
ob_cube_007.lineart.crease_threshold = 0.0
ob_cube_008.location = (1.0, 0.0, -1.0)
ob_cube_008.lineart.crease_threshold = 0.0
ob_cube_009.location = (1.0, 1.0, -1.0)
ob_cube_009.lineart.crease_threshold = 0.0
ob_cube_010.location = (2.0, -1.0, -1.0)
ob_cube_010.lineart.crease_threshold = 0.0
ob_cube_011.location = (2.0, 0.0, -1.0)
ob_cube_011.lineart.crease_threshold = 0.0
ob_cube_012.location = (2.0, 1.0, -1.0)
ob_cube_012.lineart.crease_threshold = 0.0
ob_cube.location = (2.0, 0.0, 0.4)
ob_cube.lineart.crease_threshold = 0.0

# ---- collection membership
col_collection.objects.link(ob_stone_1)
col_collection.objects.link(ob_stone_2)
col_collection.objects.link(ob_stone_3)
col_collection.objects.link(ob_stone_4)
col_collection.objects.link(ob_stone_5)
col_collection.objects.link(ob_stone_6)
col_collection.objects.link(ob_stone_7)
col_collection.objects.link(ob_stone_8)
col_collection.objects.link(ob_stone_9)
col_collection.objects.link(ob_stone_10)
col_collection.objects.link(ob_stone_11)
col_help_design.objects.link(ob_cube_001)
col_help_design.objects.link(ob_cube_002)
col_help_design.objects.link(ob_cube_003)
col_help_design.objects.link(ob_cube_004)
col_help_design.objects.link(ob_cube_005)
col_help_design.objects.link(ob_cube_006)
col_help_design.objects.link(ob_cube_007)
col_help_design.objects.link(ob_cube_008)
col_help_design.objects.link(ob_cube_009)
col_help_design.objects.link(ob_cube_010)
col_help_design.objects.link(ob_cube_011)
col_help_design.objects.link(ob_cube_012)
col_help_design.objects.link(ob_cube)
def _layer_coll(name, lc=None):
    lc = lc or bpy.context.view_layer.layer_collection
    for c in lc.children:
        if c.name == name: return c
        r = _layer_coll(name, c)
        if r: return r
_layer_coll('Help_design').exclude = True

# ---- scene / render settings (as saved in the file)
scene.frame_start = 1; scene.frame_end = 250; scene.frame_set(0)
scene.render.engine = 'BLENDER_EEVEE_NEXT'
scene.cycles.use_denoising = False
scene.cycles.samples = 128
scene.cycles.sampling_pattern = 'TABULATED_SOBOL'
scene.cycles.use_adaptive_sampling = False
scene.cycles.use_light_tree = False
scene.view_settings.view_transform = 'Filmic'
bpy.context.view_layer.update()

# ---- added for rendering (the .blend has no active camera and no usable light): camera, sun
cam_auto = bpy.data.cameras.new('AutoCamera')
cam_auto.lens = 50.0
cam_auto.sensor_width = 36.0
cam_auto.clip_end = 1000.0
ob_auto_camera = bpy.data.objects.new('AutoCamera', cam_auto)
scene.collection.objects.link(ob_auto_camera)
ob_auto_camera.location = (5.46901, -5.96282, 3.95543)
ob_auto_camera.rotation_euler = (1.09748, -7.21219e-08, 0.694738)
scene.camera = ob_auto_camera
light_auto_sun = bpy.data.lights.new('AutoSun', 'SUN')
light_auto_sun.energy = 3.0
light_auto_sun.angle = 0.0523599
ob_auto_sun = bpy.data.objects.new('AutoSun', light_auto_sun)
scene.collection.objects.link(ob_auto_sun)
ob_auto_sun.rotation_euler = (0.872665, 0.174533, 0.523599)
bpy.context.view_layer.update()
